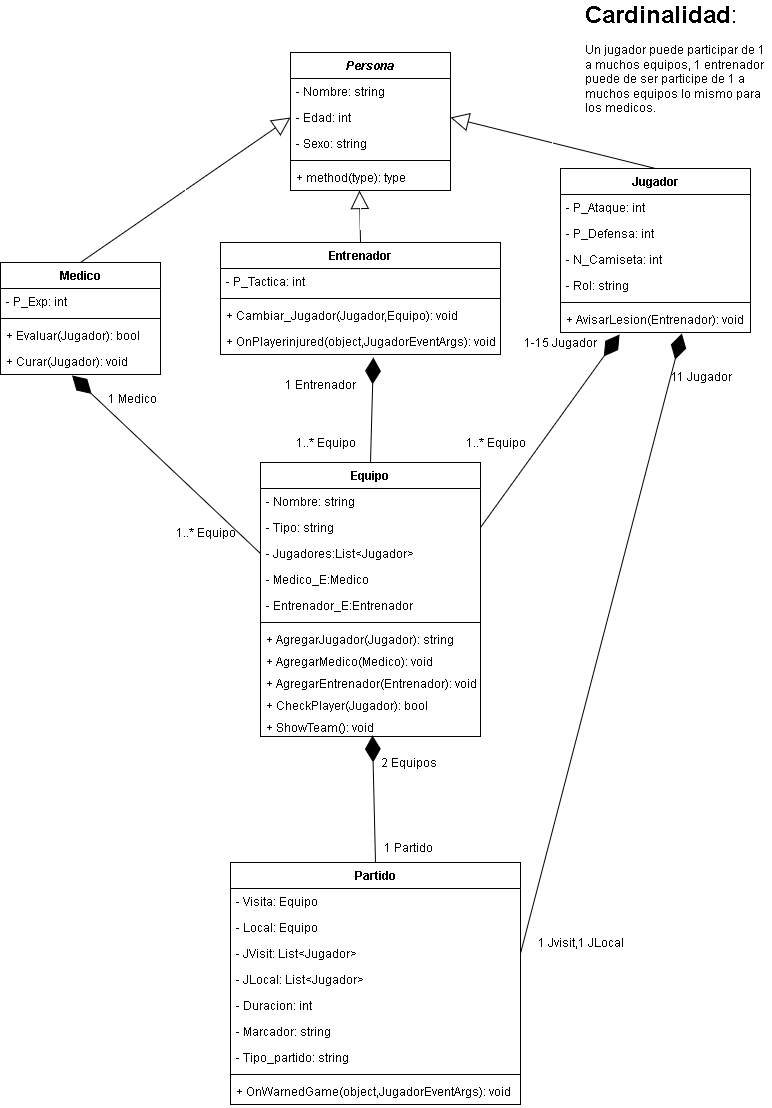

The diagram above was exported from draw.io. Its source (the exported page's mxGraphModel, read from the mxfile embedded in the PNG):
<mxGraphModel dx="1420" dy="1776" grid="1" gridSize="10" guides="1" tooltips="1" connect="1" arrows="1" fold="1" page="1" pageScale="1" pageWidth="827" pageHeight="1169" math="0" shadow="0">
  <root>
    <mxCell id="0" />
    <mxCell id="1" parent="0" />
    <mxCell id="2e6rPr-ArO1Oi3bhBEDX-10" value="Persona " style="swimlane;fontStyle=3;align=center;verticalAlign=top;childLayout=stackLayout;horizontal=1;startSize=26;horizontalStack=0;resizeParent=1;resizeParentMax=0;resizeLast=0;collapsible=1;marginBottom=0;" vertex="1" parent="1">
      <mxGeometry x="360" y="10" width="160" height="138" as="geometry" />
    </mxCell>
    <mxCell id="2e6rPr-ArO1Oi3bhBEDX-14" value="- Nombre: string" style="text;strokeColor=none;fillColor=none;align=left;verticalAlign=top;spacingLeft=4;spacingRight=4;overflow=hidden;rotatable=0;points=[[0,0.5],[1,0.5]];portConstraint=eastwest;" vertex="1" parent="2e6rPr-ArO1Oi3bhBEDX-10">
      <mxGeometry y="26" width="160" height="26" as="geometry" />
    </mxCell>
    <mxCell id="2e6rPr-ArO1Oi3bhBEDX-11" value="- Edad: int" style="text;strokeColor=none;fillColor=none;align=left;verticalAlign=top;spacingLeft=4;spacingRight=4;overflow=hidden;rotatable=0;points=[[0,0.5],[1,0.5]];portConstraint=eastwest;" vertex="1" parent="2e6rPr-ArO1Oi3bhBEDX-10">
      <mxGeometry y="52" width="160" height="26" as="geometry" />
    </mxCell>
    <mxCell id="2e6rPr-ArO1Oi3bhBEDX-15" value="- Sexo: string" style="text;strokeColor=none;fillColor=none;align=left;verticalAlign=top;spacingLeft=4;spacingRight=4;overflow=hidden;rotatable=0;points=[[0,0.5],[1,0.5]];portConstraint=eastwest;" vertex="1" parent="2e6rPr-ArO1Oi3bhBEDX-10">
      <mxGeometry y="78" width="160" height="26" as="geometry" />
    </mxCell>
    <mxCell id="2e6rPr-ArO1Oi3bhBEDX-12" value="" style="line;strokeWidth=1;fillColor=none;align=left;verticalAlign=middle;spacingTop=-1;spacingLeft=3;spacingRight=3;rotatable=0;labelPosition=right;points=[];portConstraint=eastwest;" vertex="1" parent="2e6rPr-ArO1Oi3bhBEDX-10">
      <mxGeometry y="104" width="160" height="8" as="geometry" />
    </mxCell>
    <mxCell id="2e6rPr-ArO1Oi3bhBEDX-13" value="+ method(type): type" style="text;strokeColor=none;fillColor=none;align=left;verticalAlign=top;spacingLeft=4;spacingRight=4;overflow=hidden;rotatable=0;points=[[0,0.5],[1,0.5]];portConstraint=eastwest;" vertex="1" parent="2e6rPr-ArO1Oi3bhBEDX-10">
      <mxGeometry y="112" width="160" height="26" as="geometry" />
    </mxCell>
    <mxCell id="2e6rPr-ArO1Oi3bhBEDX-34" value="&lt;div&gt;&lt;br&gt;&lt;/div&gt;&lt;div&gt;&lt;br&gt;&lt;/div&gt;" style="endArrow=block;endSize=16;endFill=0;html=1;exitX=0.5;exitY=0;exitDx=0;exitDy=0;" edge="1" parent="1" source="2e6rPr-ArO1Oi3bhBEDX-23">
      <mxGeometry width="160" relative="1" as="geometry">
        <mxPoint x="390" y="180" as="sourcePoint" />
        <mxPoint x="429" y="148" as="targetPoint" />
      </mxGeometry>
    </mxCell>
    <mxCell id="2e6rPr-ArO1Oi3bhBEDX-36" value="&lt;div&gt;&lt;br&gt;&lt;/div&gt;&lt;div&gt;&lt;br&gt;&lt;/div&gt;" style="endArrow=block;endSize=16;endFill=0;html=1;exitX=0.5;exitY=0;exitDx=0;exitDy=0;" edge="1" parent="1" source="2e6rPr-ArO1Oi3bhBEDX-27">
      <mxGeometry width="160" relative="1" as="geometry">
        <mxPoint x="581" y="132" as="sourcePoint" />
        <mxPoint x="520" y="75" as="targetPoint" />
      </mxGeometry>
    </mxCell>
    <mxCell id="2e6rPr-ArO1Oi3bhBEDX-38" value="&lt;div&gt;&lt;br&gt;&lt;/div&gt;&lt;div&gt;&lt;br&gt;&lt;/div&gt;" style="endArrow=block;endSize=16;endFill=0;html=1;exitX=0.5;exitY=0;exitDx=0;exitDy=0;entryX=0;entryY=0.5;entryDx=0;entryDy=0;" edge="1" parent="1" source="2e6rPr-ArO1Oi3bhBEDX-16" target="2e6rPr-ArO1Oi3bhBEDX-11">
      <mxGeometry width="160" relative="1" as="geometry">
        <mxPoint x="389.9999999999998" y="80" as="sourcePoint" />
        <mxPoint x="309.9999999999998" y="80" as="targetPoint" />
      </mxGeometry>
    </mxCell>
    <mxCell id="2e6rPr-ArO1Oi3bhBEDX-16" value="Medico" style="swimlane;fontStyle=1;align=center;verticalAlign=top;childLayout=stackLayout;horizontal=1;startSize=26;horizontalStack=0;resizeParent=1;resizeParentMax=0;resizeLast=0;collapsible=1;marginBottom=0;" vertex="1" parent="1">
      <mxGeometry x="70" y="220" width="160" height="112" as="geometry" />
    </mxCell>
    <mxCell id="2e6rPr-ArO1Oi3bhBEDX-17" value="- P_Exp: int" style="text;strokeColor=none;fillColor=none;align=left;verticalAlign=top;spacingLeft=4;spacingRight=4;overflow=hidden;rotatable=0;points=[[0,0.5],[1,0.5]];portConstraint=eastwest;" vertex="1" parent="2e6rPr-ArO1Oi3bhBEDX-16">
      <mxGeometry y="26" width="160" height="26" as="geometry" />
    </mxCell>
    <mxCell id="2e6rPr-ArO1Oi3bhBEDX-20" value="" style="line;strokeWidth=1;fillColor=none;align=left;verticalAlign=middle;spacingTop=-1;spacingLeft=3;spacingRight=3;rotatable=0;labelPosition=right;points=[];portConstraint=eastwest;" vertex="1" parent="2e6rPr-ArO1Oi3bhBEDX-16">
      <mxGeometry y="52" width="160" height="8" as="geometry" />
    </mxCell>
    <mxCell id="2e6rPr-ArO1Oi3bhBEDX-21" value="+ Evaluar(Jugador): bool" style="text;strokeColor=none;fillColor=none;align=left;verticalAlign=top;spacingLeft=4;spacingRight=4;overflow=hidden;rotatable=0;points=[[0,0.5],[1,0.5]];portConstraint=eastwest;" vertex="1" parent="2e6rPr-ArO1Oi3bhBEDX-16">
      <mxGeometry y="60" width="160" height="26" as="geometry" />
    </mxCell>
    <mxCell id="2e6rPr-ArO1Oi3bhBEDX-47" value="+ Curar(Jugador): void" style="text;strokeColor=none;fillColor=none;align=left;verticalAlign=top;spacingLeft=4;spacingRight=4;overflow=hidden;rotatable=0;points=[[0,0.5],[1,0.5]];portConstraint=eastwest;" vertex="1" parent="2e6rPr-ArO1Oi3bhBEDX-16">
      <mxGeometry y="86" width="160" height="26" as="geometry" />
    </mxCell>
    <mxCell id="2e6rPr-ArO1Oi3bhBEDX-40" value="" style="endArrow=diamondThin;endFill=1;endSize=24;html=1;exitX=1;exitY=0.5;exitDx=0;exitDy=0;entryX=0.311;entryY=1.077;entryDx=0;entryDy=0;entryPerimeter=0;" edge="1" parent="1" source="2e6rPr-ArO1Oi3bhBEDX-7" target="2e6rPr-ArO1Oi3bhBEDX-84">
      <mxGeometry width="160" relative="1" as="geometry">
        <mxPoint x="560" y="480" as="sourcePoint" />
        <mxPoint x="660" y="320" as="targetPoint" />
      </mxGeometry>
    </mxCell>
    <mxCell id="2e6rPr-ArO1Oi3bhBEDX-41" value="" style="endArrow=diamondThin;endFill=1;endSize=24;html=1;exitX=0.5;exitY=0;exitDx=0;exitDy=0;entryX=0.546;entryY=1.115;entryDx=0;entryDy=0;entryPerimeter=0;" edge="1" parent="1" source="2e6rPr-ArO1Oi3bhBEDX-2" target="2e6rPr-ArO1Oi3bhBEDX-86">
      <mxGeometry width="160" relative="1" as="geometry">
        <mxPoint x="530.0000000000002" y="495" as="sourcePoint" />
        <mxPoint x="711.44" y="318.70400000000006" as="targetPoint" />
      </mxGeometry>
    </mxCell>
    <mxCell id="2e6rPr-ArO1Oi3bhBEDX-42" value="" style="endArrow=diamondThin;endFill=1;endSize=24;html=1;exitX=0;exitY=0.5;exitDx=0;exitDy=0;entryX=0.447;entryY=1.036;entryDx=0;entryDy=0;entryPerimeter=0;" edge="1" parent="1" source="2e6rPr-ArO1Oi3bhBEDX-8" target="2e6rPr-ArO1Oi3bhBEDX-47">
      <mxGeometry width="160" relative="1" as="geometry">
        <mxPoint x="220" y="470" as="sourcePoint" />
        <mxPoint x="380" y="470" as="targetPoint" />
      </mxGeometry>
    </mxCell>
    <mxCell id="2e6rPr-ArO1Oi3bhBEDX-43" value="1 Entrenador" style="text;html=1;align=center;verticalAlign=middle;resizable=0;points=[];autosize=1;" vertex="1" parent="1">
      <mxGeometry x="350" y="332" width="80" height="20" as="geometry" />
    </mxCell>
    <mxCell id="2e6rPr-ArO1Oi3bhBEDX-44" value="1..* Equipo" style="text;html=1;align=center;verticalAlign=middle;resizable=0;points=[];autosize=1;" vertex="1" parent="1">
      <mxGeometry x="360" y="390" width="70" height="20" as="geometry" />
    </mxCell>
    <mxCell id="2e6rPr-ArO1Oi3bhBEDX-45" value="1-15 Jugador" style="text;html=1;align=center;verticalAlign=middle;resizable=0;points=[];autosize=1;" vertex="1" parent="1">
      <mxGeometry x="590" y="290" width="80" height="20" as="geometry" />
    </mxCell>
    <mxCell id="2e6rPr-ArO1Oi3bhBEDX-46" value="1..* Equipo" style="text;html=1;align=center;verticalAlign=middle;resizable=0;points=[];autosize=1;" vertex="1" parent="1">
      <mxGeometry x="530" y="390" width="70" height="20" as="geometry" />
    </mxCell>
    <mxCell id="2e6rPr-ArO1Oi3bhBEDX-48" value="1 Medico" style="text;html=1;align=center;verticalAlign=middle;resizable=0;points=[];autosize=1;" vertex="1" parent="1">
      <mxGeometry x="172" y="346" width="60" height="20" as="geometry" />
    </mxCell>
    <mxCell id="2e6rPr-ArO1Oi3bhBEDX-49" value="1..* Equipo" style="text;html=1;align=center;verticalAlign=middle;resizable=0;points=[];autosize=1;" vertex="1" parent="1">
      <mxGeometry x="240" y="480" width="70" height="20" as="geometry" />
    </mxCell>
    <mxCell id="2e6rPr-ArO1Oi3bhBEDX-51" value="&lt;div&gt;&lt;font style=&quot;font-size: 24px&quot;&gt;&lt;b&gt;Cardinalidad&lt;/b&gt;:&lt;br&gt;&lt;/font&gt;&lt;/div&gt;&lt;div&gt;&lt;br&gt;&lt;/div&gt;&lt;div&gt;Un jugador puede participar de 1 a muchos equipos, 1 entrenador puede de ser participe de 1 a muchos equipos lo mismo para los medicos.&lt;br&gt;&lt;/div&gt;" style="text;html=1;strokeColor=none;fillColor=none;spacing=5;spacingTop=-20;whiteSpace=wrap;overflow=hidden;rounded=0;" vertex="1" parent="1">
      <mxGeometry x="650" y="-32" width="190" height="120" as="geometry" />
    </mxCell>
    <mxCell id="2e6rPr-ArO1Oi3bhBEDX-2" value="Equipo" style="swimlane;fontStyle=1;align=center;verticalAlign=top;childLayout=stackLayout;horizontal=1;startSize=26;horizontalStack=0;resizeParent=1;resizeParentMax=0;resizeLast=0;collapsible=1;marginBottom=0;" vertex="1" parent="1">
      <mxGeometry x="330" y="420" width="220" height="274" as="geometry" />
    </mxCell>
    <mxCell id="2e6rPr-ArO1Oi3bhBEDX-3" value="- Nombre: string" style="text;strokeColor=none;fillColor=none;align=left;verticalAlign=top;spacingLeft=4;spacingRight=4;overflow=hidden;rotatable=0;points=[[0,0.5],[1,0.5]];portConstraint=eastwest;" vertex="1" parent="2e6rPr-ArO1Oi3bhBEDX-2">
      <mxGeometry y="26" width="220" height="26" as="geometry" />
    </mxCell>
    <mxCell id="2e6rPr-ArO1Oi3bhBEDX-7" value="- Tipo: string" style="text;strokeColor=none;fillColor=none;align=left;verticalAlign=top;spacingLeft=4;spacingRight=4;overflow=hidden;rotatable=0;points=[[0,0.5],[1,0.5]];portConstraint=eastwest;" vertex="1" parent="2e6rPr-ArO1Oi3bhBEDX-2">
      <mxGeometry y="52" width="220" height="26" as="geometry" />
    </mxCell>
    <mxCell id="2e6rPr-ArO1Oi3bhBEDX-8" value="- Jugadores:List&lt;Jugador&gt;" style="text;strokeColor=none;fillColor=none;align=left;verticalAlign=top;spacingLeft=4;spacingRight=4;overflow=hidden;rotatable=0;points=[[0,0.5],[1,0.5]];portConstraint=eastwest;" vertex="1" parent="2e6rPr-ArO1Oi3bhBEDX-2">
      <mxGeometry y="78" width="220" height="26" as="geometry" />
    </mxCell>
    <mxCell id="2e6rPr-ArO1Oi3bhBEDX-9" value="- Medico_E:Medico" style="text;strokeColor=none;fillColor=none;align=left;verticalAlign=top;spacingLeft=4;spacingRight=4;overflow=hidden;rotatable=0;points=[[0,0.5],[1,0.5]];portConstraint=eastwest;" vertex="1" parent="2e6rPr-ArO1Oi3bhBEDX-2">
      <mxGeometry y="104" width="220" height="26" as="geometry" />
    </mxCell>
    <mxCell id="2e6rPr-ArO1Oi3bhBEDX-6" value="- Entrenador_E:Entrenador" style="text;strokeColor=none;fillColor=none;align=left;verticalAlign=top;spacingLeft=4;spacingRight=4;overflow=hidden;rotatable=0;points=[[0,0.5],[1,0.5]];portConstraint=eastwest;" vertex="1" parent="2e6rPr-ArO1Oi3bhBEDX-2">
      <mxGeometry y="130" width="220" height="26" as="geometry" />
    </mxCell>
    <mxCell id="2e6rPr-ArO1Oi3bhBEDX-4" value="" style="line;strokeWidth=1;fillColor=none;align=left;verticalAlign=middle;spacingTop=-1;spacingLeft=3;spacingRight=3;rotatable=0;labelPosition=right;points=[];portConstraint=eastwest;" vertex="1" parent="2e6rPr-ArO1Oi3bhBEDX-2">
      <mxGeometry y="156" width="220" height="8" as="geometry" />
    </mxCell>
    <mxCell id="2e6rPr-ArO1Oi3bhBEDX-5" value="+ AgregarJugador(Jugador): string" style="text;strokeColor=none;fillColor=none;align=left;verticalAlign=top;spacingLeft=4;spacingRight=4;overflow=hidden;rotatable=0;points=[[0,0.5],[1,0.5]];portConstraint=eastwest;" vertex="1" parent="2e6rPr-ArO1Oi3bhBEDX-2">
      <mxGeometry y="164" width="220" height="22" as="geometry" />
    </mxCell>
    <mxCell id="2e6rPr-ArO1Oi3bhBEDX-55" value="+ AgregarMedico(Medico): void" style="text;strokeColor=none;fillColor=none;align=left;verticalAlign=top;spacingLeft=4;spacingRight=4;overflow=hidden;rotatable=0;points=[[0,0.5],[1,0.5]];portConstraint=eastwest;" vertex="1" parent="2e6rPr-ArO1Oi3bhBEDX-2">
      <mxGeometry y="186" width="220" height="22" as="geometry" />
    </mxCell>
    <mxCell id="2e6rPr-ArO1Oi3bhBEDX-56" value="+ AgregarEntrenador(Entrenador): void" style="text;strokeColor=none;fillColor=none;align=left;verticalAlign=top;spacingLeft=4;spacingRight=4;overflow=hidden;rotatable=0;points=[[0,0.5],[1,0.5]];portConstraint=eastwest;" vertex="1" parent="2e6rPr-ArO1Oi3bhBEDX-2">
      <mxGeometry y="208" width="220" height="22" as="geometry" />
    </mxCell>
    <mxCell id="2e6rPr-ArO1Oi3bhBEDX-53" value="+ CheckPlayer(Jugador): bool" style="text;strokeColor=none;fillColor=none;align=left;verticalAlign=top;spacingLeft=4;spacingRight=4;overflow=hidden;rotatable=0;points=[[0,0.5],[1,0.5]];portConstraint=eastwest;" vertex="1" parent="2e6rPr-ArO1Oi3bhBEDX-2">
      <mxGeometry y="230" width="220" height="22" as="geometry" />
    </mxCell>
    <mxCell id="2e6rPr-ArO1Oi3bhBEDX-54" value="+ ShowTeam(): void" style="text;strokeColor=none;fillColor=none;align=left;verticalAlign=top;spacingLeft=4;spacingRight=4;overflow=hidden;rotatable=0;points=[[0,0.5],[1,0.5]];portConstraint=eastwest;" vertex="1" parent="2e6rPr-ArO1Oi3bhBEDX-2">
      <mxGeometry y="252" width="220" height="22" as="geometry" />
    </mxCell>
    <mxCell id="2e6rPr-ArO1Oi3bhBEDX-65" value="" style="endArrow=diamondThin;endFill=1;endSize=24;html=1;exitX=0.5;exitY=0;exitDx=0;exitDy=0;" edge="1" parent="1" source="2e6rPr-ArO1Oi3bhBEDX-57">
      <mxGeometry width="160" relative="1" as="geometry">
        <mxPoint x="420" y="740" as="sourcePoint" />
        <mxPoint x="442" y="693" as="targetPoint" />
      </mxGeometry>
    </mxCell>
    <mxCell id="2e6rPr-ArO1Oi3bhBEDX-66" value="2 Equipos" style="text;html=1;align=center;verticalAlign=middle;resizable=0;points=[];autosize=1;" vertex="1" parent="1">
      <mxGeometry x="443" y="710" width="70" height="20" as="geometry" />
    </mxCell>
    <mxCell id="2e6rPr-ArO1Oi3bhBEDX-76" value="1 Partido" style="text;html=1;align=center;verticalAlign=middle;resizable=0;points=[];autosize=1;" vertex="1" parent="1">
      <mxGeometry x="448" y="795" width="60" height="20" as="geometry" />
    </mxCell>
    <mxCell id="2e6rPr-ArO1Oi3bhBEDX-80" value="" style="endArrow=diamondThin;endFill=1;endSize=24;html=1;exitX=1;exitY=0.5;exitDx=0;exitDy=0;entryX=0.639;entryY=1.038;entryDx=0;entryDy=0;entryPerimeter=0;" edge="1" parent="1" source="2e6rPr-ArO1Oi3bhBEDX-77" target="2e6rPr-ArO1Oi3bhBEDX-84">
      <mxGeometry width="160" relative="1" as="geometry">
        <mxPoint x="670" y="810" as="sourcePoint" />
        <mxPoint x="830" y="810" as="targetPoint" />
      </mxGeometry>
    </mxCell>
    <mxCell id="2e6rPr-ArO1Oi3bhBEDX-81" value="11 Jugador" style="text;html=1;align=center;verticalAlign=middle;resizable=0;points=[];autosize=1;" vertex="1" parent="1">
      <mxGeometry x="736" y="324" width="70" height="20" as="geometry" />
    </mxCell>
    <mxCell id="2e6rPr-ArO1Oi3bhBEDX-82" value="1 Jvisit,1 JLocal" style="text;html=1;align=center;verticalAlign=middle;resizable=0;points=[];autosize=1;" vertex="1" parent="1">
      <mxGeometry x="600" y="890" width="100" height="20" as="geometry" />
    </mxCell>
    <mxCell id="2e6rPr-ArO1Oi3bhBEDX-57" value="Partido" style="swimlane;fontStyle=1;align=center;verticalAlign=top;childLayout=stackLayout;horizontal=1;startSize=26;horizontalStack=0;resizeParent=1;resizeParentMax=0;resizeLast=0;collapsible=1;marginBottom=0;" vertex="1" parent="1">
      <mxGeometry x="300" y="820" width="290" height="242" as="geometry" />
    </mxCell>
    <mxCell id="2e6rPr-ArO1Oi3bhBEDX-58" value="- Visita: Equipo" style="text;strokeColor=none;fillColor=none;align=left;verticalAlign=top;spacingLeft=4;spacingRight=4;overflow=hidden;rotatable=0;points=[[0,0.5],[1,0.5]];portConstraint=eastwest;" vertex="1" parent="2e6rPr-ArO1Oi3bhBEDX-57">
      <mxGeometry y="26" width="290" height="26" as="geometry" />
    </mxCell>
    <mxCell id="2e6rPr-ArO1Oi3bhBEDX-61" value="- Local: Equipo" style="text;strokeColor=none;fillColor=none;align=left;verticalAlign=top;spacingLeft=4;spacingRight=4;overflow=hidden;rotatable=0;points=[[0,0.5],[1,0.5]];portConstraint=eastwest;" vertex="1" parent="2e6rPr-ArO1Oi3bhBEDX-57">
      <mxGeometry y="52" width="290" height="26" as="geometry" />
    </mxCell>
    <mxCell id="2e6rPr-ArO1Oi3bhBEDX-77" value="- JVisit: List&lt;Jugador&gt;" style="text;strokeColor=none;fillColor=none;align=left;verticalAlign=top;spacingLeft=4;spacingRight=4;overflow=hidden;rotatable=0;points=[[0,0.5],[1,0.5]];portConstraint=eastwest;" vertex="1" parent="2e6rPr-ArO1Oi3bhBEDX-57">
      <mxGeometry y="78" width="290" height="26" as="geometry" />
    </mxCell>
    <mxCell id="2e6rPr-ArO1Oi3bhBEDX-79" value="- JLocal: List&lt;Jugador&gt;" style="text;strokeColor=none;fillColor=none;align=left;verticalAlign=top;spacingLeft=4;spacingRight=4;overflow=hidden;rotatable=0;points=[[0,0.5],[1,0.5]];portConstraint=eastwest;" vertex="1" parent="2e6rPr-ArO1Oi3bhBEDX-57">
      <mxGeometry y="104" width="290" height="26" as="geometry" />
    </mxCell>
    <mxCell id="2e6rPr-ArO1Oi3bhBEDX-63" value="- Duracion: int" style="text;strokeColor=none;fillColor=none;align=left;verticalAlign=top;spacingLeft=4;spacingRight=4;overflow=hidden;rotatable=0;points=[[0,0.5],[1,0.5]];portConstraint=eastwest;" vertex="1" parent="2e6rPr-ArO1Oi3bhBEDX-57">
      <mxGeometry y="130" width="290" height="26" as="geometry" />
    </mxCell>
    <mxCell id="2e6rPr-ArO1Oi3bhBEDX-62" value="- Marcador: string" style="text;strokeColor=none;fillColor=none;align=left;verticalAlign=top;spacingLeft=4;spacingRight=4;overflow=hidden;rotatable=0;points=[[0,0.5],[1,0.5]];portConstraint=eastwest;" vertex="1" parent="2e6rPr-ArO1Oi3bhBEDX-57">
      <mxGeometry y="156" width="290" height="26" as="geometry" />
    </mxCell>
    <mxCell id="2e6rPr-ArO1Oi3bhBEDX-64" value="- Tipo_partido: string" style="text;strokeColor=none;fillColor=none;align=left;verticalAlign=top;spacingLeft=4;spacingRight=4;overflow=hidden;rotatable=0;points=[[0,0.5],[1,0.5]];portConstraint=eastwest;" vertex="1" parent="2e6rPr-ArO1Oi3bhBEDX-57">
      <mxGeometry y="182" width="290" height="26" as="geometry" />
    </mxCell>
    <mxCell id="2e6rPr-ArO1Oi3bhBEDX-59" value="" style="line;strokeWidth=1;fillColor=none;align=left;verticalAlign=middle;spacingTop=-1;spacingLeft=3;spacingRight=3;rotatable=0;labelPosition=right;points=[];portConstraint=eastwest;" vertex="1" parent="2e6rPr-ArO1Oi3bhBEDX-57">
      <mxGeometry y="208" width="290" height="8" as="geometry" />
    </mxCell>
    <mxCell id="2e6rPr-ArO1Oi3bhBEDX-60" value="+ OnWarnedGame(object,JugadorEventArgs): void" style="text;strokeColor=none;fillColor=none;align=left;verticalAlign=top;spacingLeft=4;spacingRight=4;overflow=hidden;rotatable=0;points=[[0,0.5],[1,0.5]];portConstraint=eastwest;" vertex="1" parent="2e6rPr-ArO1Oi3bhBEDX-57">
      <mxGeometry y="216" width="290" height="26" as="geometry" />
    </mxCell>
    <mxCell id="2e6rPr-ArO1Oi3bhBEDX-27" value="Jugador" style="swimlane;fontStyle=1;align=center;verticalAlign=top;childLayout=stackLayout;horizontal=1;startSize=26;horizontalStack=0;resizeParent=1;resizeParentMax=0;resizeLast=0;collapsible=1;marginBottom=0;" vertex="1" parent="1">
      <mxGeometry x="630" y="126" width="190" height="164" as="geometry" />
    </mxCell>
    <mxCell id="2e6rPr-ArO1Oi3bhBEDX-31" value="- P_Ataque: int" style="text;strokeColor=none;fillColor=none;align=left;verticalAlign=top;spacingLeft=4;spacingRight=4;overflow=hidden;rotatable=0;points=[[0,0.5],[1,0.5]];portConstraint=eastwest;" vertex="1" parent="2e6rPr-ArO1Oi3bhBEDX-27">
      <mxGeometry y="26" width="190" height="26" as="geometry" />
    </mxCell>
    <mxCell id="2e6rPr-ArO1Oi3bhBEDX-32" value="- P_Defensa: int" style="text;strokeColor=none;fillColor=none;align=left;verticalAlign=top;spacingLeft=4;spacingRight=4;overflow=hidden;rotatable=0;points=[[0,0.5],[1,0.5]];portConstraint=eastwest;" vertex="1" parent="2e6rPr-ArO1Oi3bhBEDX-27">
      <mxGeometry y="52" width="190" height="26" as="geometry" />
    </mxCell>
    <mxCell id="2e6rPr-ArO1Oi3bhBEDX-28" value="- N_Camiseta: int" style="text;strokeColor=none;fillColor=none;align=left;verticalAlign=top;spacingLeft=4;spacingRight=4;overflow=hidden;rotatable=0;points=[[0,0.5],[1,0.5]];portConstraint=eastwest;" vertex="1" parent="2e6rPr-ArO1Oi3bhBEDX-27">
      <mxGeometry y="78" width="190" height="26" as="geometry" />
    </mxCell>
    <mxCell id="2e6rPr-ArO1Oi3bhBEDX-33" value="- Rol: string" style="text;strokeColor=none;fillColor=none;align=left;verticalAlign=top;spacingLeft=4;spacingRight=4;overflow=hidden;rotatable=0;points=[[0,0.5],[1,0.5]];portConstraint=eastwest;" vertex="1" parent="2e6rPr-ArO1Oi3bhBEDX-27">
      <mxGeometry y="104" width="190" height="26" as="geometry" />
    </mxCell>
    <mxCell id="2e6rPr-ArO1Oi3bhBEDX-83" value="" style="line;strokeWidth=1;fillColor=none;align=left;verticalAlign=middle;spacingTop=-1;spacingLeft=3;spacingRight=3;rotatable=0;labelPosition=right;points=[];portConstraint=eastwest;" vertex="1" parent="2e6rPr-ArO1Oi3bhBEDX-27">
      <mxGeometry y="130" width="190" height="8" as="geometry" />
    </mxCell>
    <mxCell id="2e6rPr-ArO1Oi3bhBEDX-84" value="+ AvisarLesion(Entrenador): void" style="text;strokeColor=none;fillColor=none;align=left;verticalAlign=top;spacingLeft=4;spacingRight=4;overflow=hidden;rotatable=0;points=[[0,0.5],[1,0.5]];portConstraint=eastwest;" vertex="1" parent="2e6rPr-ArO1Oi3bhBEDX-27">
      <mxGeometry y="138" width="190" height="26" as="geometry" />
    </mxCell>
    <mxCell id="2e6rPr-ArO1Oi3bhBEDX-23" value="Entrenador" style="swimlane;fontStyle=1;align=center;verticalAlign=top;childLayout=stackLayout;horizontal=1;startSize=26;horizontalStack=0;resizeParent=1;resizeParentMax=0;resizeLast=0;collapsible=1;marginBottom=0;" vertex="1" parent="1">
      <mxGeometry x="290" y="200" width="280" height="112" as="geometry" />
    </mxCell>
    <mxCell id="2e6rPr-ArO1Oi3bhBEDX-24" value="- P_Tactica: int" style="text;strokeColor=none;fillColor=none;align=left;verticalAlign=top;spacingLeft=4;spacingRight=4;overflow=hidden;rotatable=0;points=[[0,0.5],[1,0.5]];portConstraint=eastwest;" vertex="1" parent="2e6rPr-ArO1Oi3bhBEDX-23">
      <mxGeometry y="26" width="280" height="26" as="geometry" />
    </mxCell>
    <mxCell id="2e6rPr-ArO1Oi3bhBEDX-25" value="" style="line;strokeWidth=1;fillColor=none;align=left;verticalAlign=middle;spacingTop=-1;spacingLeft=3;spacingRight=3;rotatable=0;labelPosition=right;points=[];portConstraint=eastwest;" vertex="1" parent="2e6rPr-ArO1Oi3bhBEDX-23">
      <mxGeometry y="52" width="280" height="8" as="geometry" />
    </mxCell>
    <mxCell id="2e6rPr-ArO1Oi3bhBEDX-26" value="+ Cambiar_Jugador(Jugador,Equipo): void" style="text;strokeColor=none;fillColor=none;align=left;verticalAlign=top;spacingLeft=4;spacingRight=4;overflow=hidden;rotatable=0;points=[[0,0.5],[1,0.5]];portConstraint=eastwest;" vertex="1" parent="2e6rPr-ArO1Oi3bhBEDX-23">
      <mxGeometry y="60" width="280" height="26" as="geometry" />
    </mxCell>
    <mxCell id="2e6rPr-ArO1Oi3bhBEDX-86" value="+ OnPlayerinjured(object,JugadorEventArgs): void" style="text;strokeColor=none;fillColor=none;align=left;verticalAlign=top;spacingLeft=4;spacingRight=4;overflow=hidden;rotatable=0;points=[[0,0.5],[1,0.5]];portConstraint=eastwest;" vertex="1" parent="2e6rPr-ArO1Oi3bhBEDX-23">
      <mxGeometry y="86" width="280" height="26" as="geometry" />
    </mxCell>
  </root>
</mxGraphModel>